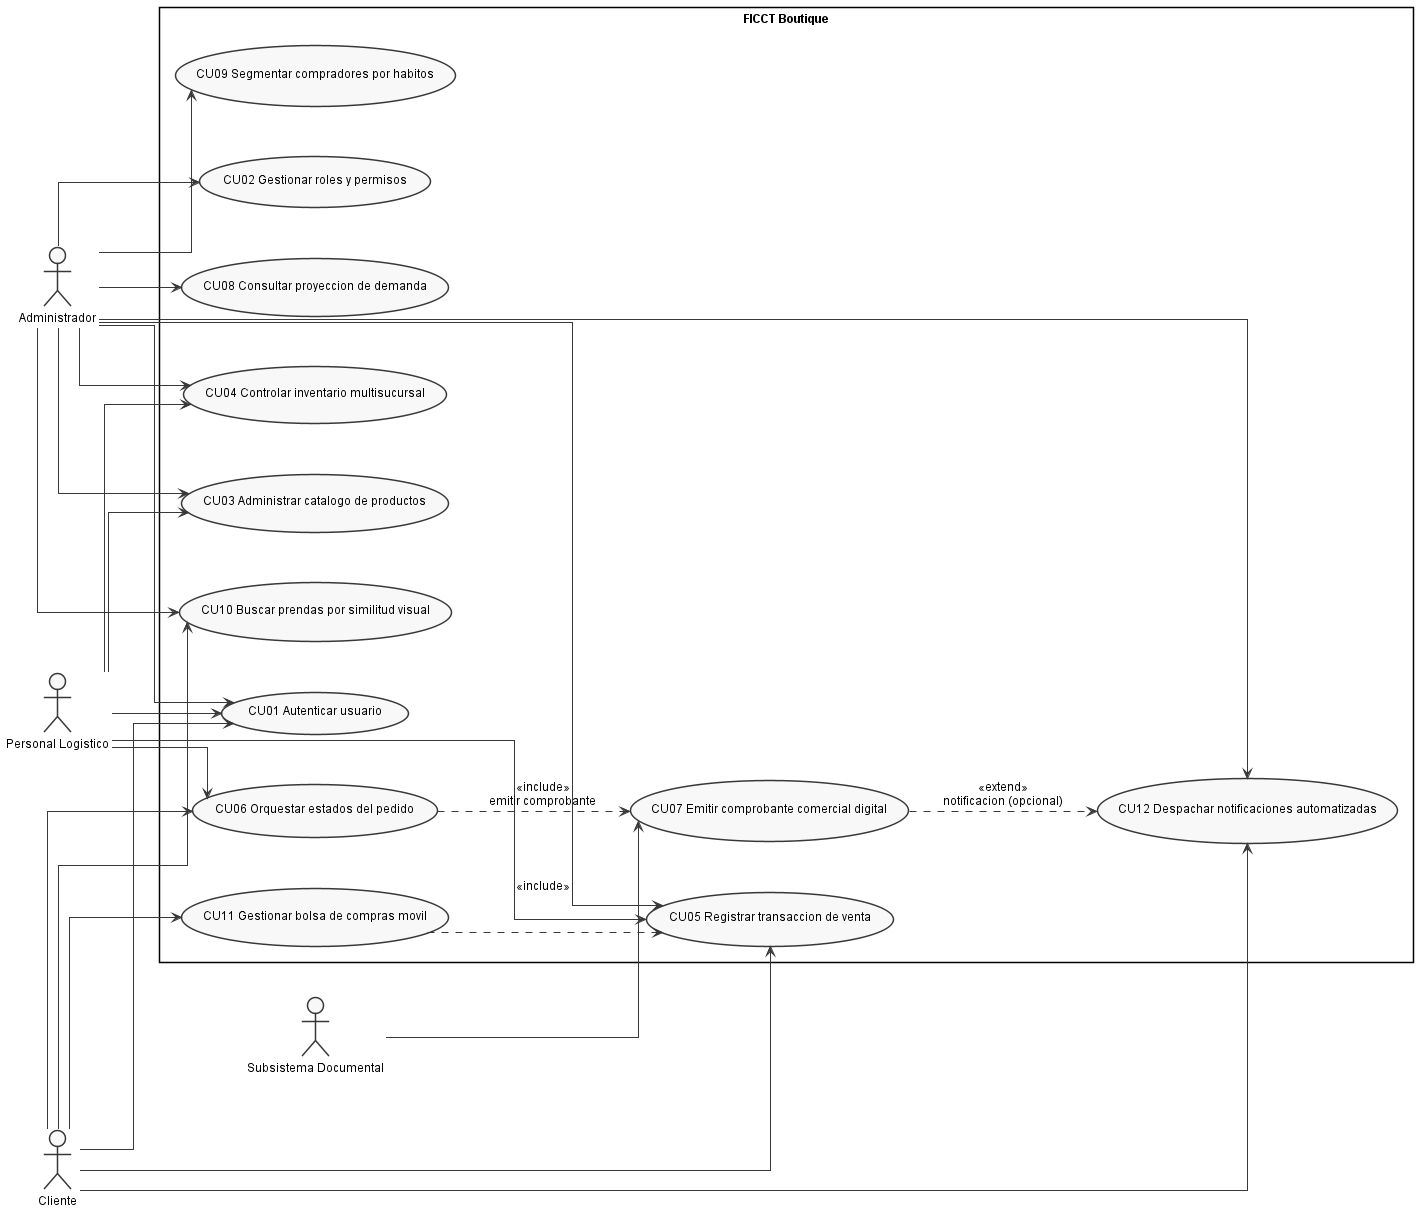

The diagram above was rendered by PlantUML. Its source (embedded in the PNG):
@startuml
' Embedded standalone style block (replicated per file; standalone)
skinparam shadowing false
skinparam backgroundColor White
skinparam defaultFontName Arial
skinparam defaultFontSize 12
skinparam monochrome true
skinparam style strictuml
skinparam nodesep 50
skinparam ranksep 60
skinparam padding 3
skinparam classAttributeIconSize 0
hide circle
skinparam linetype ortho
left to right direction

actor "Administrador" as Admin
actor "Personal Logistico" as Staff
actor "Cliente" as Cliente
actor "Subsistema Documental" as MS3

rectangle "FICCT Boutique" {
  usecase "CU01 Autenticar usuario" as CU01
  usecase "CU02 Gestionar roles y permisos" as CU02
  usecase "CU03 Administrar catalogo de productos" as CU03
  usecase "CU04 Controlar inventario multisucursal" as CU04
  usecase "CU05 Registrar transaccion de venta" as CU05
  usecase "CU06 Orquestar estados del pedido" as CU06
  usecase "CU07 Emitir comprobante comercial digital" as CU07
  usecase "CU08 Consultar proyeccion de demanda" as CU08
  usecase "CU09 Segmentar compradores por habitos" as CU09
  usecase "CU10 Buscar prendas por similitud visual" as CU10
  usecase "CU11 Gestionar bolsa de compras movil" as CU11
  usecase "CU12 Despachar notificaciones automatizadas" as CU12
}

Admin --> CU01
Staff --> CU01
Cliente --> CU01

Admin --> CU02

Admin --> CU03
Staff --> CU03

Staff --> CU04
Admin --> CU04

Cliente --> CU05
Staff --> CU05
Admin --> CU05

Cliente --> CU06
Staff --> CU06

MS3 --> CU07

Admin --> CU08
Admin --> CU09

Cliente --> CU10
Admin --> CU10

Cliente --> CU11

Admin --> CU12
Cliente --> CU12

CU06 ..> CU07 : <<include>>\nemitir comprobante
CU11 ..> CU05 : <<include>>
CU07 ..> CU12 : <<extend>>\nnotificacion (opcional)

@enduml